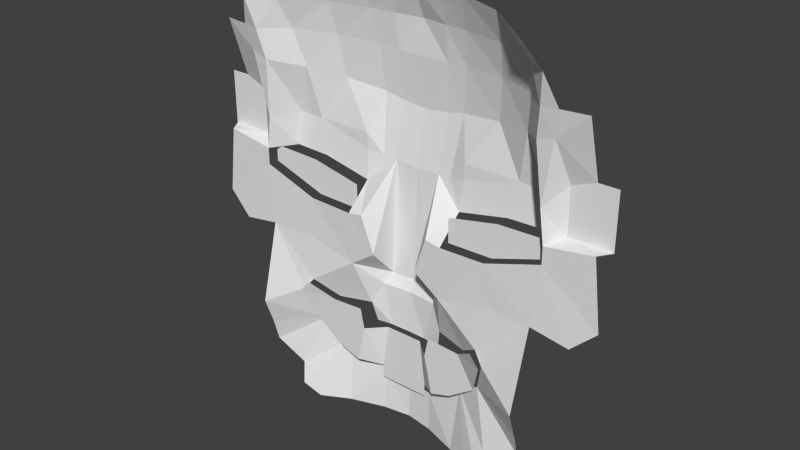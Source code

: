 # Source: npc_cyberreaver.blend  (saved by Blender 2.76.0; exported with 4.5.12 LTS)
import bpy
from mathutils import Matrix  # noqa: F401  (used for matrix-valued properties, if any)

bpy.ops.wm.read_factory_settings(use_empty=True)
scene = bpy.context.scene
scene.name = 'Scene'

# ---- collections
col_collection_1 = bpy.data.collections.new('Collection 1'); scene.collection.children.link(col_collection_1)

# ---- materials (node trees are filled in below, after node groups)
mat_1_fizfztnz3rgvesysfcxk3q = bpy.data.materials.new('1_fizfztNz3rGVESYsFcXk3Q')
mat_1_fizfztnz3rgvesysfcxk3q.alpha_threshold = 0.0
mat_1_fizfztnz3rgvesysfcxk3q.use_transparent_shadow = False
mat_1_fizfztnz3rgvesysfcxk3q.roughness = 0.5

# ---- material node trees

# ---- world
world_world = bpy.data.worlds.new('World'); scene.world = world_world
world_world.color = (0.05088, 0.05088, 0.05088)
world_world.use_sun_shadow = False
world_world.sun_shadow_jitter_overblur = 0.0
world_world.cycles.sampling_method = 'MANUAL'
world_world.cycles.sample_map_resolution = 256

# ---- meshes
me_1_fizfztnz3rgvesysfcxk3q = bpy.data.meshes.new('1_fizfztNz3rGVESYsFcXk3Q')
me_1_fizfztnz3rgvesysfcxk3q.from_pydata([(-0.1002, -9.449e-07, -0.2429), (-0.08992, -9.458e-07, -0.2924), (-0.04724, 0.03658, -0.289), (-0.2367, -0.03175, -0.2071), (-0.1821, 1.923e-06, -0.2481), (-0.2606, -0.03175, -0.2378), (-0.2265, 1.927e-06, -0.3232), (-0.1616, 1.413e-08, -0.3692), (-0.06261, 0.03658, -0.4017), (-0.06261, 0.03658, -0.4345), (-0.1108, 9.69e-09, -0.3859), (-0.2418, 0.02748, -0.0003337), (-0.3801, 0.02749, 0.04552), (-0.3801, 0.02749, 0.08681), (-0.2538, 0.02749, 0.08307), (-0.1292, 0.02749, 0.05747), (-0.1292, 0.02749, -0.002488), (-0.06943, 0.04712, -0.5339), (-0.1326, 0.04603, 0.5339), (-0.5183, 0.032, 0.1053), (-0.5183, 0.032, 0.2384), (-0.3425, -0.06333, 0.5166), (-0.3835, -0.04438, 0.4569), (-0.4091, -0.022, 0.3852), (-0.4708, -0.01303, 0.3852), (-0.4708, 0.0319, 0.2384), (-0.4139, 0.032, 0.1053), (-0.4139, 0.03147, 0.2163), (-0.09162, 0.07889, 0.1206), (-0.1923, 0.07114, 0.1428), (-0.2725, 0.07114, 0.1684), (-0.3346, 0.07114, 0.1684), (-0.3698, -0.001002, 0.1667), (-0.0592, 0.08174, 0.1188), (-0.06943, 0.05627, 0.5339), (-0.0592, 0.0699, -0.16), (-0.1002, 0.04058, -0.2429), (-0.08992, 0.04981, -0.2924), (-0.04724, 0.05208, -0.289), (-0.0592, -0.0001925, -0.0859), (-0.2367, -0.01258, -0.2071), (-0.1821, 0.01979, -0.2481), (-0.2606, -0.02032, -0.2378), (-0.2265, 0.0152, -0.3232), (-0.1616, 0.03958, -0.3692), (-0.06261, 0.05501, -0.4017), (-0.06261, 0.05306, -0.4345), (-0.223, -0.01832, -0.5339), (-0.4978, 4.352e-08, 0.1053), (-0.5183, -3.665e-05, -0.0603), (-0.264, -0.03293, -0.5058), (-0.2743, -0.01924, -0.4546), (-0.3613, -0.01866, -0.4204), (-0.3647, -0.006186, -0.1013), (-0.4586, -0.005105, -0.1166), (-0.1108, 0.04843, -0.3859), (-0.1548, 0.01864, -0.5339), (-0.2418, -0.002511, -0.1013), (-0.2418, -0.0005001, -0.0003337), (-0.3801, 9.869e-07, 0.04552), (-0.3801, -3.109e-05, 0.08681), (-0.2538, 0.06319, 0.08307), (-0.1292, 0.06319, 0.05747), (-0.1292, -0.002168, -0.002488), (-0.0912, -0.003044, 0.004274), (-0.1234, 7.006e-07, -0.1297), (-0.3626, -0.05745, -0.2959), (-0.3619, -0.03356, -0.3641), (-0.2353, 0.01906, 0.5254), (-0.1332, 0.07114, 0.1298), (-0.1952, 0.07114, 0.1681), (-0.1353, 0.07114, 0.1678), (-0.398, -0.01146, 0.3236), (-0.2073, 0.0874, 0.276), (-0.2968, 0.05253, 0.2892), (-0.1057, 0.1046, 0.263), (-0.06251, 0.1073, 0.2533), (-0.3586, -0.01223, 0.3102), (-0.3152, 0.03044, 0.3807), (-0.2185, 0.07323, 0.376), (-0.1165, 0.09329, 0.3711), (-0.06536, 0.0966, 0.3687), (-0.371, -0.02625, 0.3834), (-0.06736, 0.08548, 0.4496), (-0.3303, -0.003327, 0.4556), (-0.1244, 0.07722, 0.4509), (-0.2272, 0.0515, 0.4533), (-0.0724, 0.05155, -0.1868), (-0.3427, 0.06319, 0.0857), (3.198e-09, 0.03658, -0.289), (0.1002, -9.624e-07, -0.2429), (0.08992, -9.615e-07, -0.2924), (0.04724, 0.03658, -0.289), (0.2367, -0.03175, -0.2071), (0.1821, 1.891e-06, -0.2481), (3.198e-09, 0.03658, -0.4345), (0.2606, -0.03175, -0.2378), (0.2265, 1.888e-06, -0.3232), (0.1616, -1.413e-08, -0.3692), (0.06261, 0.03658, -0.4017), (0.06261, 0.03658, -0.4345), (0.1108, -9.69e-09, -0.3859), (0.2418, 0.02748, -0.0003337), (0.3801, 0.02749, 0.04552), (0.3801, 0.02749, 0.08681), (0.2538, 0.02749, 0.08307), (0.1292, 0.02749, 0.05747), (0.1292, 0.02749, -0.002488), (0.06943, 0.04712, -0.5339), (7.259e-09, 0.08303, 0.1155), (5.105e-09, 0.05839, -0.5339), (5.348e-09, 0.06117, 0.5339), (0.1326, 0.04603, 0.5339), (0.5183, 0.032, 0.1053), (0.5183, 0.032, 0.2384), (0.3425, -0.06333, 0.5166), (0.3835, -0.04438, 0.4569), (0.4091, -0.022, 0.3852), (0.4708, -0.01303, 0.3852), (0.4708, 0.0319, 0.2384), (0.4139, 0.032, 0.1053), (0.4139, 0.03147, 0.2163), (0.09162, 0.07889, 0.1206), (0.1923, 0.07114, 0.1428), (0.2725, 0.07114, 0.1684), (0.3346, 0.07114, 0.1684), (0.3698, -0.001002, 0.1667), (0.0592, 0.08174, 0.1188), (0.06943, 0.05627, 0.5339), (6.507e-09, 0.07443, -0.1601), (0.0592, 0.0699, -0.16), (4.637e-09, 0.05304, -0.289), (0.1002, 0.04058, -0.2429), (0.08992, 0.04981, -0.2924), (0.04724, 0.05208, -0.289), (0.0592, -0.0001925, -0.0859), (0.2367, -0.01258, -0.2071), (0.1821, 0.01979, -0.2481), (5.243e-09, 0.05998, -0.4345), (0.2606, -0.02032, -0.2378), (0.2265, 0.0152, -0.3232), (0.1616, 0.03958, -0.3692), (0.06261, 0.05501, -0.4017), (0.06261, 0.05306, -0.4345), (0.223, -0.01832, -0.5339), (0.4978, -4.352e-08, 0.1053), (0.5183, -3.674e-05, -0.0603), (0.264, -0.03293, -0.5058), (0.2743, -0.01924, -0.4546), (0.3613, -0.01866, -0.4204), (0.3647, -0.006186, -0.1013), (0.4586, -0.005105, -0.1166), (0.1108, 0.04843, -0.3859), (0.1548, 0.01864, -0.5339), (0.2418, -0.002511, -0.1013), (0.2418, -0.0005001, -0.0003337), (0.3801, 9.204e-07, 0.04552), (0.3801, -3.116e-05, 0.08681), (0.2538, 0.06319, 0.08307), (0.1292, 0.06319, 0.05747), (0.1292, -0.002168, -0.002488), (0.0912, -0.003044, 0.004274), (0.1234, 6.79e-07, -0.1297), (0.3626, -0.05745, -0.2959), (0.3619, -0.03356, -0.3641), (0.2353, 0.01906, 0.5254), (0.1332, 0.07114, 0.1298), (0.1952, 0.07114, 0.1681), (0.1353, 0.07114, 0.1678), (0.398, -0.01146, 0.3236), (0.2073, 0.0874, 0.276), (0.2968, 0.05253, 0.2892), (0.1057, 0.1046, 0.263), (0.06251, 0.1073, 0.2533), (0.3586, -0.01223, 0.3102), (9.494e-09, 0.1086, 0.2461), (0.3152, 0.03044, 0.3807), (0.2185, 0.07323, 0.376), (0.1165, 0.09329, 0.3711), (0.06536, 0.0966, 0.3687), (0.371, -0.02625, 0.3834), (8.478e-09, 0.09697, 0.3656), (0.06736, 0.08548, 0.4496), (0.3303, -0.003327, 0.4556), (0.1244, 0.07722, 0.4509), (0.2272, 0.0515, 0.4533), (8.626e-09, 0.09868, 0.4481), (5.321e-09, 0.06086, -0.1882), (0.0724, 0.05155, -0.1868), (0.3427, 0.06319, 0.0857)], [], [(7, 4, 1), (12, 14, 11), (89, 95, 8), (8, 10, 1), (95, 9, 8), (1, 2, 8), (4, 0, 1), (5, 3, 4), (7, 6, 4), (89, 8, 2), (5, 4, 6), (1, 10, 7), (16, 11, 15), (12, 13, 14), (14, 15, 11), (43, 67, 66), (33, 76, 175), (47, 50, 44), (19, 26, 48), (18, 85, 86), (34, 83, 85), (35, 39, 33), (38, 87, 187), (65, 39, 35), (51, 43, 44), (110, 17, 46), (56, 55, 46), (56, 47, 44), (57, 58, 65), (26, 60, 48), (59, 54, 49), (39, 63, 64), (33, 39, 64), (64, 62, 33), (40, 57, 65), (65, 58, 63), (67, 43, 52), (53, 57, 40), (43, 51, 52), (21, 84, 22), (68, 86, 84), (22, 82, 23), (72, 32, 27), (32, 60, 26), (30, 61, 88), (28, 62, 69), (30, 70, 29), (29, 61, 30), (71, 69, 29), (73, 70, 30), (76, 33, 28), (77, 31, 32), (74, 30, 31), (28, 69, 71), (76, 81, 181), (79, 73, 74), (81, 76, 75), (82, 77, 72), (81, 83, 186), (78, 74, 77), (80, 75, 73), (86, 79, 78), (83, 81, 80), (83, 34, 111), (84, 78, 82), (85, 80, 79), (35, 33, 109), (41, 65, 36), (187, 87, 35), (27, 26, 19), (72, 25, 24), (25, 72, 27), (62, 61, 29), (88, 60, 32), (69, 62, 29), (42, 43, 66), (109, 33, 175), (68, 18, 86), (18, 34, 85), (187, 131, 38), (38, 37, 36), (36, 87, 38), (87, 65, 35), (50, 51, 44), (138, 110, 46), (45, 46, 55), (17, 56, 46), (55, 56, 44), (49, 48, 59), (59, 58, 53), (48, 60, 59), (53, 54, 59), (58, 57, 53), (28, 33, 62), (64, 63, 62), (39, 65, 63), (40, 42, 53), (66, 53, 42), (21, 68, 84), (27, 32, 26), (31, 30, 88), (70, 71, 29), (74, 73, 30), (75, 76, 28), (72, 77, 32), (77, 74, 31), (70, 73, 71), (75, 28, 71), (71, 73, 75), (175, 76, 181), (78, 79, 74), (80, 81, 75), (23, 82, 72), (181, 81, 186), (82, 78, 77), (79, 80, 73), (84, 86, 78), (85, 83, 80), (186, 83, 111), (22, 84, 82), (86, 85, 79), (129, 35, 109), (87, 36, 65), (41, 40, 65), (129, 187, 35), (19, 20, 25), (25, 27, 19), (23, 72, 24), (31, 88, 32), (98, 91, 94), (103, 102, 105), (89, 99, 95), (99, 91, 101), (95, 99, 100), (91, 99, 92), (94, 91, 90), (96, 94, 93), (98, 94, 97), (89, 92, 99), (96, 97, 94), (91, 98, 101), (107, 106, 102), (103, 105, 104), (105, 102, 106), (140, 163, 164), (127, 175, 173), (144, 141, 147), (113, 145, 120), (112, 185, 184), (128, 184, 182), (130, 127, 135), (134, 187, 188), (162, 130, 135), (148, 141, 140), (110, 143, 108), (153, 143, 152), (153, 141, 144), (154, 162, 155), (120, 145, 157), (156, 146, 151), (135, 161, 160), (127, 161, 135), (161, 127, 159), (136, 162, 154), (162, 160, 155), (164, 149, 140), (150, 136, 154), (140, 149, 148), (115, 116, 183), (165, 183, 185), (116, 117, 180), (169, 121, 126), (126, 120, 157), (124, 189, 158), (122, 166, 159), (124, 123, 167), (123, 124, 158), (168, 123, 166), (170, 124, 167), (173, 122, 127), (174, 126, 125), (171, 125, 124), (122, 168, 166), (173, 181, 179), (177, 171, 170), (179, 172, 173), (180, 169, 174), (179, 186, 182), (176, 174, 171), (178, 170, 172), (185, 176, 177), (182, 178, 179), (182, 111, 128), (183, 180, 176), (184, 177, 178), (130, 109, 127), (137, 132, 162), (187, 130, 188), (121, 113, 120), (169, 118, 119), (119, 121, 169), (159, 123, 158), (189, 126, 157), (166, 123, 159), (139, 163, 140), (109, 175, 127), (165, 185, 112), (112, 184, 128), (187, 134, 131), (134, 132, 133), (132, 134, 188), (188, 130, 162), (147, 141, 148), (138, 143, 110), (142, 152, 143), (108, 143, 153), (152, 141, 153), (146, 156, 145), (156, 150, 155), (145, 156, 157), (150, 156, 151), (155, 150, 154), (122, 159, 127), (161, 159, 160), (135, 160, 162), (136, 150, 139), (163, 139, 150), (115, 183, 165), (121, 120, 126), (125, 189, 124), (167, 123, 168), (171, 124, 170), (172, 122, 173), (169, 126, 174), (174, 125, 171), (167, 168, 170), (172, 168, 122), (168, 172, 170), (175, 181, 173), (176, 171, 177), (178, 172, 179), (117, 169, 180), (181, 186, 179), (180, 174, 176), (177, 170, 178), (183, 176, 185), (184, 178, 182), (186, 111, 182), (116, 180, 183), (185, 177, 184), (129, 109, 130), (188, 162, 132), (137, 162, 136), (129, 130, 187), (113, 119, 114), (119, 113, 121), (117, 118, 169), (125, 126, 189)])
_uv = me_1_fizfztnz3rgvesysfcxk3q.uv_layers.new(name='UVMap')
_uv.uv.foreach_set('vector', [0.2215, 0.3481, 0.2319, 0.4129, 0.1922, 0.3912, 0.32, 0.5665, 0.267, 0.5897, 0.2607, 0.545, 0.1541, 0.3951, 0.152, 0.3167, 0.179, 0.333, 0.179, 0.333, 0.1997, 0.3404, 0.1922, 0.3912, 0.152, 0.3167, 0.1786, 0.3153, 0.179, 0.333, 0.1922, 0.3912, 0.1741, 0.394, 0.179, 0.333, 0.2319, 0.4129, 0.1972, 0.4176, 0.1922, 0.3912, 0.2653, 0.4166, 0.2556, 0.4337, 0.2319, 0.4129, 0.2215, 0.3481, 0.2497, 0.3714, 0.2319, 0.4129, 0.1541, 0.3951, 0.179, 0.333, 0.1741, 0.394, 0.2653, 0.4166, 0.2319, 0.4129, 0.2497, 0.3714, 0.1922, 0.3912, 0.1997, 0.3404, 0.2215, 0.3481, 0.2129, 0.5465, 0.2607, 0.545, 0.2138, 0.5788, 0.32, 0.5665, 0.3206, 0.5888, 0.267, 0.5897, 0.267, 0.5897, 0.2138, 0.5788, 0.2607, 0.545, 0.7691, 0.3574, 0.826, 0.3322, 0.8273, 0.3689, 0.7044, 0.5995, 0.7077, 0.6718, 0.6811, 0.6694, 0.7647, 0.2439, 0.7825, 0.2581, 0.741, 0.3341, 0.899, 0.5814, 0.8547, 0.5839, 0.8903, 0.5819, 0.7414, 0.8214, 0.7367, 0.7769, 0.7804, 0.7757, 0.7146, 0.8229, 0.7125, 0.7775, 0.7367, 0.7769, 0.7005, 0.4492, 0.7015, 0.4891, 0.7044, 0.5995, 0.6936, 0.38, 0.7057, 0.4345, 0.675, 0.4354, 0.7281, 0.464, 0.7015, 0.4891, 0.7005, 0.4492, 0.7876, 0.2855, 0.7691, 0.3574, 0.741, 0.3341, 0.6701, 0.2491, 0.6996, 0.2475, 0.6981, 0.3012, 0.7358, 0.2455, 0.7192, 0.3263, 0.6981, 0.3012, 0.7358, 0.2455, 0.7647, 0.2439, 0.741, 0.3341, 0.7788, 0.4766, 0.7802, 0.531, 0.7281, 0.464, 0.8547, 0.5839, 0.8401, 0.5747, 0.8903, 0.5819, 0.8395, 0.5525, 0.8705, 0.4633, 0.8967, 0.4922, 0.7015, 0.4891, 0.7324, 0.5325, 0.7164, 0.537, 0.7044, 0.5995, 0.7015, 0.4891, 0.7164, 0.537, 0.7164, 0.537, 0.7332, 0.5648, 0.7044, 0.5995, 0.7751, 0.4197, 0.7788, 0.4766, 0.7281, 0.464, 0.7281, 0.464, 0.7802, 0.531, 0.7324, 0.5325, 0.826, 0.3322, 0.7691, 0.3574, 0.825, 0.3018, 0.8309, 0.4737, 0.7788, 0.4766, 0.7751, 0.4197, 0.7691, 0.3574, 0.7876, 0.2855, 0.825, 0.3018, 0.8302, 0.8072, 0.8242, 0.7746, 0.8468, 0.774, 0.7848, 0.8144, 0.7804, 0.7757, 0.8242, 0.7746, 0.8468, 0.774, 0.8404, 0.7347, 0.8566, 0.7348, 0.8511, 0.7019, 0.8369, 0.618, 0.8563, 0.6437, 0.8369, 0.618, 0.8401, 0.5747, 0.8547, 0.5839, 0.7956, 0.6212, 0.7865, 0.5757, 0.8242, 0.575, 0.7182, 0.5997, 0.7332, 0.5648, 0.736, 0.6036, 0.7956, 0.6212, 0.7628, 0.6228, 0.7612, 0.6093, 0.7612, 0.6093, 0.7865, 0.5757, 0.7956, 0.6212, 0.7374, 0.6241, 0.736, 0.6036, 0.7612, 0.6093, 0.7695, 0.6807, 0.7628, 0.6228, 0.7956, 0.6212, 0.7077, 0.6718, 0.7044, 0.5995, 0.7182, 0.5997, 0.8341, 0.6956, 0.8219, 0.6197, 0.8369, 0.618, 0.8076, 0.6857, 0.7956, 0.6212, 0.8219, 0.6197, 0.7182, 0.5997, 0.736, 0.6036, 0.7374, 0.6241, 0.7077, 0.6718, 0.7106, 0.7339, 0.6828, 0.7338, 0.7756, 0.7343, 0.7695, 0.6807, 0.8076, 0.6857, 0.7106, 0.7339, 0.7077, 0.6718, 0.7262, 0.676, 0.8404, 0.7347, 0.8341, 0.6956, 0.8511, 0.7019, 0.7106, 0.7339, 0.7125, 0.7775, 0.6839, 0.7782, 0.8167, 0.7346, 0.8076, 0.6857, 0.8341, 0.6956, 0.7323, 0.7341, 0.7262, 0.676, 0.7695, 0.6807, 0.7804, 0.7757, 0.7756, 0.7343, 0.8167, 0.7346, 0.7125, 0.7775, 0.7106, 0.7339, 0.7323, 0.7341, 0.7125, 0.7775, 0.7146, 0.8229, 0.6852, 0.8245, 0.8242, 0.7746, 0.8167, 0.7346, 0.8404, 0.7347, 0.7367, 0.7769, 0.7323, 0.7341, 0.7756, 0.7343, 0.7005, 0.4492, 0.7044, 0.5995, 0.6793, 0.599, 0.7514, 0.3989, 0.7281, 0.464, 0.7167, 0.4036, 0.675, 0.4354, 0.7057, 0.4345, 0.7005, 0.4492, 0.8563, 0.6437, 0.8547, 0.5839, 0.899, 0.5814, 0.8511, 0.7019, 0.8807, 0.6543, 0.8828, 0.7334, 0.8807, 0.6543, 0.8511, 0.7019, 0.8563, 0.6437, 0.7332, 0.5648, 0.7865, 0.5757, 0.7612, 0.6093, 0.8242, 0.575, 0.8401, 0.5747, 0.8369, 0.618, 0.736, 0.6036, 0.7332, 0.5648, 0.7612, 0.6093, 0.7848, 0.4026, 0.7691, 0.3574, 0.8273, 0.3689, 0.6793, 0.599, 0.7044, 0.5995, 0.6811, 0.6694, 0.7848, 0.8144, 0.7414, 0.8214, 0.7804, 0.7757, 0.7414, 0.8214, 0.7146, 0.8229, 0.7367, 0.7769, 0.675, 0.4354, 0.6736, 0.3811, 0.6936, 0.38, 0.6936, 0.38, 0.7117, 0.3771, 0.7167, 0.4036, 0.7167, 0.4036, 0.7057, 0.4345, 0.6936, 0.38, 0.7057, 0.4345, 0.7281, 0.464, 0.7005, 0.4492, 0.7825, 0.2581, 0.7876, 0.2855, 0.741, 0.3341, 0.6715, 0.3027, 0.6701, 0.2491, 0.6981, 0.3012, 0.6985, 0.3189, 0.6981, 0.3012, 0.7192, 0.3263, 0.6996, 0.2475, 0.7358, 0.2455, 0.6981, 0.3012, 0.7192, 0.3263, 0.7358, 0.2455, 0.741, 0.3341, 0.8967, 0.4922, 0.8903, 0.5819, 0.8395, 0.5525, 0.8395, 0.5525, 0.7802, 0.531, 0.8309, 0.4737, 0.8903, 0.5819, 0.8401, 0.5747, 0.8395, 0.5525, 0.8309, 0.4737, 0.8705, 0.4633, 0.8395, 0.5525, 0.7802, 0.531, 0.7788, 0.4766, 0.8309, 0.4737, 0.7182, 0.5997, 0.7044, 0.5995, 0.7332, 0.5648, 0.7164, 0.537, 0.7324, 0.5325, 0.7332, 0.5648, 0.7015, 0.4891, 0.7281, 0.464, 0.7324, 0.5325, 0.7751, 0.4197, 0.7848, 0.4026, 0.8309, 0.4737, 0.8273, 0.3689, 0.8309, 0.4737, 0.7848, 0.4026, 0.8302, 0.8072, 0.7848, 0.8144, 0.8242, 0.7746, 0.8563, 0.6437, 0.8369, 0.618, 0.8547, 0.5839, 0.8219, 0.6197, 0.7956, 0.6212, 0.8242, 0.575, 0.7628, 0.6228, 0.7374, 0.6241, 0.7612, 0.6093, 0.8076, 0.6857, 0.7695, 0.6807, 0.7956, 0.6212, 0.7262, 0.676, 0.7077, 0.6718, 0.7182, 0.5997, 0.8511, 0.7019, 0.8341, 0.6956, 0.8369, 0.618, 0.8341, 0.6956, 0.8076, 0.6857, 0.8219, 0.6197, 0.7628, 0.6228, 0.7695, 0.6807, 0.7374, 0.6241, 0.7262, 0.676, 0.7182, 0.5997, 0.7374, 0.6241, 0.7374, 0.6241, 0.7695, 0.6807, 0.7262, 0.676, 0.6811, 0.6694, 0.7077, 0.6718, 0.6828, 0.7338, 0.8167, 0.7346, 0.7756, 0.7343, 0.8076, 0.6857, 0.7323, 0.7341, 0.7106, 0.7339, 0.7262, 0.676, 0.8566, 0.7348, 0.8404, 0.7347, 0.8511, 0.7019, 0.6828, 0.7338, 0.7106, 0.7339, 0.6839, 0.7782, 0.8404, 0.7347, 0.8167, 0.7346, 0.8341, 0.6956, 0.7756, 0.7343, 0.7323, 0.7341, 0.7695, 0.6807, 0.8242, 0.7746, 0.7804, 0.7757, 0.8167, 0.7346, 0.7367, 0.7769, 0.7125, 0.7775, 0.7323, 0.7341, 0.6839, 0.7782, 0.7125, 0.7775, 0.6852, 0.8245, 0.8468, 0.774, 0.8242, 0.7746, 0.8404, 0.7347, 0.7804, 0.7757, 0.7367, 0.7769, 0.7756, 0.7343, 0.6754, 0.4506, 0.7005, 0.4492, 0.6793, 0.599, 0.7057, 0.4345, 0.7167, 0.4036, 0.7281, 0.464, 0.7514, 0.3989, 0.7751, 0.4197, 0.7281, 0.464, 0.6754, 0.4506, 0.675, 0.4354, 0.7005, 0.4492, 0.899, 0.5814, 0.9009, 0.6532, 0.8807, 0.6543, 0.8807, 0.6543, 0.8563, 0.6437, 0.899, 0.5814, 0.8566, 0.7348, 0.8511, 0.7019, 0.8828, 0.7334, 0.8219, 0.6197, 0.8242, 0.575, 0.8369, 0.618, 0.2215, 0.3481, 0.1922, 0.3912, 0.2319, 0.4129, 0.32, 0.5665, 0.2607, 0.545, 0.267, 0.5897, 0.1541, 0.3951, 0.179, 0.333, 0.152, 0.3167, 0.179, 0.333, 0.1922, 0.3912, 0.1997, 0.3404, 0.152, 0.3167, 0.179, 0.333, 0.1786, 0.3153, 0.1922, 0.3912, 0.179, 0.333, 0.1741, 0.394, 0.2319, 0.4129, 0.1922, 0.3912, 0.1972, 0.4176, 0.2653, 0.4166, 0.2319, 0.4129, 0.2556, 0.4337, 0.2215, 0.3481, 0.2319, 0.4129, 0.2497, 0.3714, 0.1541, 0.3951, 0.1741, 0.394, 0.179, 0.333, 0.2653, 0.4166, 0.2497, 0.3714, 0.2319, 0.4129, 0.1922, 0.3912, 0.2215, 0.3481, 0.1997, 0.3404, 0.2129, 0.5465, 0.2138, 0.5788, 0.2607, 0.545, 0.32, 0.5665, 0.267, 0.5897, 0.3206, 0.5888, 0.267, 0.5897, 0.2607, 0.545, 0.2138, 0.5788, 0.7691, 0.3574, 0.8273, 0.3689, 0.826, 0.3322, 0.7044, 0.5995, 0.6811, 0.6694, 0.7077, 0.6718, 0.7647, 0.2439, 0.741, 0.3341, 0.7825, 0.2581, 0.899, 0.5814, 0.8903, 0.5819, 0.8547, 0.5839, 0.7414, 0.8214, 0.7804, 0.7757, 0.7367, 0.7769, 0.7146, 0.8229, 0.7367, 0.7769, 0.7125, 0.7775, 0.7005, 0.4492, 0.7044, 0.5995, 0.7015, 0.4891, 0.6936, 0.38, 0.675, 0.4354, 0.7057, 0.4345, 0.7281, 0.464, 0.7005, 0.4492, 0.7015, 0.4891, 0.7876, 0.2855, 0.741, 0.3341, 0.7691, 0.3574, 0.6701, 0.2491, 0.6981, 0.3012, 0.6996, 0.2475, 0.7358, 0.2455, 0.6981, 0.3012, 0.7192, 0.3263, 0.7358, 0.2455, 0.741, 0.3341, 0.7647, 0.2439, 0.7788, 0.4766, 0.7281, 0.464, 0.7802, 0.531, 0.8547, 0.5839, 0.8903, 0.5819, 0.8401, 0.5747, 0.8395, 0.5525, 0.8967, 0.4922, 0.8705, 0.4633, 0.7015, 0.4891, 0.7164, 0.537, 0.7324, 0.5325, 0.7044, 0.5995, 0.7164, 0.537, 0.7015, 0.4891, 0.7164, 0.537, 0.7044, 0.5995, 0.7332, 0.5648, 0.7751, 0.4197, 0.7281, 0.464, 0.7788, 0.4766, 0.7281, 0.464, 0.7324, 0.5325, 0.7802, 0.531, 0.826, 0.3322, 0.825, 0.3018, 0.7691, 0.3574, 0.8309, 0.4737, 0.7751, 0.4197, 0.7788, 0.4766, 0.7691, 0.3574, 0.825, 0.3018, 0.7876, 0.2855, 0.8302, 0.8072, 0.8468, 0.774, 0.8242, 0.7746, 0.7848, 0.8144, 0.8242, 0.7746, 0.7804, 0.7757, 0.8468, 0.774, 0.8566, 0.7348, 0.8404, 0.7347, 0.8511, 0.7019, 0.8563, 0.6437, 0.8369, 0.618, 0.8369, 0.618, 0.8547, 0.5839, 0.8401, 0.5747, 0.7956, 0.6212, 0.8242, 0.575, 0.7865, 0.5757, 0.7182, 0.5997, 0.736, 0.6036, 0.7332, 0.5648, 0.7956, 0.6212, 0.7612, 0.6093, 0.7628, 0.6228, 0.7612, 0.6093, 0.7956, 0.6212, 0.7865, 0.5757, 0.7374, 0.6241, 0.7612, 0.6093, 0.736, 0.6036, 0.7695, 0.6807, 0.7956, 0.6212, 0.7628, 0.6228, 0.7077, 0.6718, 0.7182, 0.5997, 0.7044, 0.5995, 0.8341, 0.6956, 0.8369, 0.618, 0.8219, 0.6197, 0.8076, 0.6857, 0.8219, 0.6197, 0.7956, 0.6212, 0.7182, 0.5997, 0.7374, 0.6241, 0.736, 0.6036, 0.7077, 0.6718, 0.6828, 0.7338, 0.7106, 0.7339, 0.7756, 0.7343, 0.8076, 0.6857, 0.7695, 0.6807, 0.7106, 0.7339, 0.7262, 0.676, 0.7077, 0.6718, 0.8404, 0.7347, 0.8511, 0.7019, 0.8341, 0.6956, 0.7106, 0.7339, 0.6839, 0.7782, 0.7125, 0.7775, 0.8167, 0.7346, 0.8341, 0.6956, 0.8076, 0.6857, 0.7323, 0.7341, 0.7695, 0.6807, 0.7262, 0.676, 0.7804, 0.7757, 0.8167, 0.7346, 0.7756, 0.7343, 0.7125, 0.7775, 0.7323, 0.7341, 0.7106, 0.7339, 0.7125, 0.7775, 0.6852, 0.8245, 0.7146, 0.8229, 0.8242, 0.7746, 0.8404, 0.7347, 0.8167, 0.7346, 0.7367, 0.7769, 0.7756, 0.7343, 0.7323, 0.7341, 0.7005, 0.4492, 0.6793, 0.599, 0.7044, 0.5995, 0.7514, 0.3989, 0.7167, 0.4036, 0.7281, 0.464, 0.675, 0.4354, 0.7005, 0.4492, 0.7057, 0.4345, 0.8563, 0.6437, 0.899, 0.5814, 0.8547, 0.5839, 0.8511, 0.7019, 0.8828, 0.7334, 0.8807, 0.6543, 0.8807, 0.6543, 0.8563, 0.6437, 0.8511, 0.7019, 0.7332, 0.5648, 0.7612, 0.6093, 0.7865, 0.5757, 0.8242, 0.575, 0.8369, 0.618, 0.8401, 0.5747, 0.736, 0.6036, 0.7612, 0.6093, 0.7332, 0.5648, 0.7848, 0.4026, 0.8273, 0.3689, 0.7691, 0.3574, 0.6793, 0.599, 0.6811, 0.6694, 0.7044, 0.5995, 0.7848, 0.8144, 0.7804, 0.7757, 0.7414, 0.8214, 0.7414, 0.8214, 0.7367, 0.7769, 0.7146, 0.8229, 0.675, 0.4354, 0.6936, 0.38, 0.6736, 0.3811, 0.6936, 0.38, 0.7167, 0.4036, 0.7117, 0.3771, 0.7167, 0.4036, 0.6936, 0.38, 0.7057, 0.4345, 0.7057, 0.4345, 0.7005, 0.4492, 0.7281, 0.464, 0.7825, 0.2581, 0.741, 0.3341, 0.7876, 0.2855, 0.6715, 0.3027, 0.6981, 0.3012, 0.6701, 0.2491, 0.6985, 0.3189, 0.7192, 0.3263, 0.6981, 0.3012, 0.6996, 0.2475, 0.6981, 0.3012, 0.7358, 0.2455, 0.7192, 0.3263, 0.741, 0.3341, 0.7358, 0.2455, 0.8967, 0.4922, 0.8395, 0.5525, 0.8903, 0.5819, 0.8395, 0.5525, 0.8309, 0.4737, 0.7802, 0.531, 0.8903, 0.5819, 0.8395, 0.5525, 0.8401, 0.5747, 0.8309, 0.4737, 0.8395, 0.5525, 0.8705, 0.4633, 0.7802, 0.531, 0.8309, 0.4737, 0.7788, 0.4766, 0.7182, 0.5997, 0.7332, 0.5648, 0.7044, 0.5995, 0.7164, 0.537, 0.7332, 0.5648, 0.7324, 0.5325, 0.7015, 0.4891, 0.7324, 0.5325, 0.7281, 0.464, 0.7751, 0.4197, 0.8309, 0.4737, 0.7848, 0.4026, 0.8273, 0.3689, 0.7848, 0.4026, 0.8309, 0.4737, 0.8302, 0.8072, 0.8242, 0.7746, 0.7848, 0.8144, 0.8563, 0.6437, 0.8547, 0.5839, 0.8369, 0.618, 0.8219, 0.6197, 0.8242, 0.575, 0.7956, 0.6212, 0.7628, 0.6228, 0.7612, 0.6093, 0.7374, 0.6241, 0.8076, 0.6857, 0.7956, 0.6212, 0.7695, 0.6807, 0.7262, 0.676, 0.7182, 0.5997, 0.7077, 0.6718, 0.8511, 0.7019, 0.8369, 0.618, 0.8341, 0.6956, 0.8341, 0.6956, 0.8219, 0.6197, 0.8076, 0.6857, 0.7628, 0.6228, 0.7374, 0.6241, 0.7695, 0.6807, 0.7262, 0.676, 0.7374, 0.6241, 0.7182, 0.5997, 0.7374, 0.6241, 0.7262, 0.676, 0.7695, 0.6807, 0.6811, 0.6694, 0.6828, 0.7338, 0.7077, 0.6718, 0.8167, 0.7346, 0.8076, 0.6857, 0.7756, 0.7343, 0.7323, 0.7341, 0.7262, 0.676, 0.7106, 0.7339, 0.8566, 0.7348, 0.8511, 0.7019, 0.8404, 0.7347, 0.6828, 0.7338, 0.6839, 0.7782, 0.7106, 0.7339, 0.8404, 0.7347, 0.8341, 0.6956, 0.8167, 0.7346, 0.7756, 0.7343, 0.7695, 0.6807, 0.7323, 0.7341, 0.8242, 0.7746, 0.8167, 0.7346, 0.7804, 0.7757, 0.7367, 0.7769, 0.7323, 0.7341, 0.7125, 0.7775, 0.6839, 0.7782, 0.6852, 0.8245, 0.7125, 0.7775, 0.8468, 0.774, 0.8404, 0.7347, 0.8242, 0.7746, 0.7804, 0.7757, 0.7756, 0.7343, 0.7367, 0.7769, 0.6754, 0.4506, 0.6793, 0.599, 0.7005, 0.4492, 0.7057, 0.4345, 0.7281, 0.464, 0.7167, 0.4036, 0.7514, 0.3989, 0.7281, 0.464, 0.7751, 0.4197, 0.6754, 0.4506, 0.7005, 0.4492, 0.675, 0.4354, 0.899, 0.5814, 0.8807, 0.6543, 0.9009, 0.6532, 0.8807, 0.6543, 0.899, 0.5814, 0.8563, 0.6437, 0.8566, 0.7348, 0.8828, 0.7334, 0.8511, 0.7019, 0.8219, 0.6197, 0.8369, 0.618, 0.8242, 0.575])
me_1_fizfztnz3rgvesysfcxk3q.materials.append(mat_1_fizfztnz3rgvesysfcxk3q)
me_1_fizfztnz3rgvesysfcxk3q.use_remesh_preserve_volume = False
me_1_fizfztnz3rgvesysfcxk3q.use_remesh_preserve_attributes = False
me_1_fizfztnz3rgvesysfcxk3q.use_mirror_vertex_groups = False
me_1_fizfztnz3rgvesysfcxk3q.update()

# ---- objects
ob_cyber_reaver = bpy.data.objects.new('cyber_reaver', me_1_fizfztnz3rgvesysfcxk3q)

# ---- transforms, parenting, visibility, modifiers, constraints
ob_cyber_reaver.location = (0.0, 0.0, 0.0)
ob_cyber_reaver.lineart.crease_threshold = 0.0

# ---- collection membership
col_collection_1.objects.link(ob_cyber_reaver)

# ---- scene / render settings (as saved in the file)
scene.frame_start = 1; scene.frame_end = 2; scene.frame_set(1)
scene.render.engine = 'BLENDER_EEVEE_NEXT'
scene.render.resolution_percentage = 50
scene.render.dither_intensity = 0.0
scene.cycles.use_denoising = False
scene.cycles.samples = 10
scene.cycles.sampling_pattern = 'TABULATED_SOBOL'
scene.cycles.light_sampling_threshold = 0.0
scene.cycles.use_adaptive_sampling = False
scene.cycles.use_light_tree = False
scene.cycles.blur_glossy = 0.0
scene.cycles.pixel_filter_type = 'GAUSSIAN'
scene.cycles.sample_clamp_indirect = 0.0
scene.view_settings.view_transform = 'Standard'
bpy.context.view_layer.update()

# ---- added for rendering (the .blend has no active camera and no usable light): camera, sun
cam_auto = bpy.data.cameras.new('AutoCamera')
cam_auto.lens = 50.0
cam_auto.sensor_width = 36.0
cam_auto.clip_end = 1000.0
ob_auto_camera = bpy.data.objects.new('AutoCamera', cam_auto)
scene.collection.objects.link(ob_auto_camera)
ob_auto_camera.location = (1.38602, -1.64059, 1.10882)
ob_auto_camera.rotation_euler = (1.09748, -7.21219e-08, 0.694738)
scene.camera = ob_auto_camera
light_auto_sun = bpy.data.lights.new('AutoSun', 'SUN')
light_auto_sun.energy = 3.0
light_auto_sun.angle = 0.0523599
ob_auto_sun = bpy.data.objects.new('AutoSun', light_auto_sun)
scene.collection.objects.link(ob_auto_sun)
ob_auto_sun.rotation_euler = (0.872665, 0.174533, 0.523599)
bpy.context.view_layer.update()
